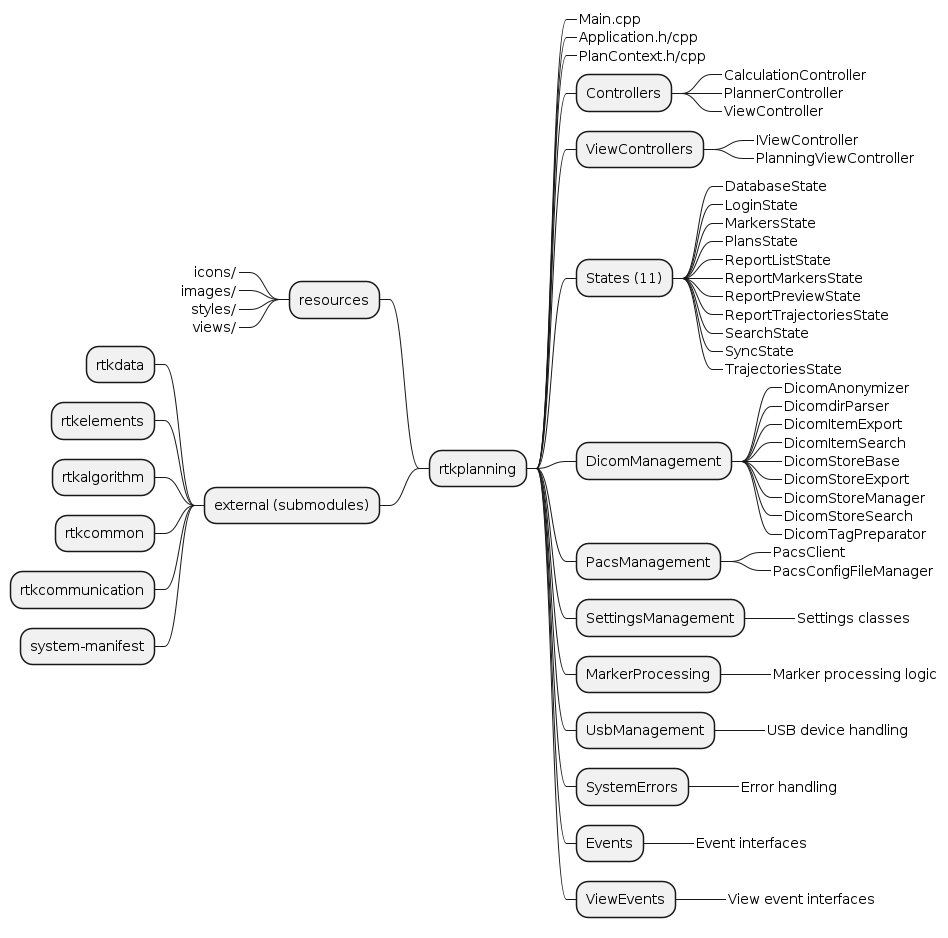

The diagram above was rendered by PlantUML. Its source (embedded in the PNG):
@startmindmap rtkplanning

+ rtkplanning
++_ Main.cpp
++_ Application.h/cpp
++_ PlanContext.h/cpp

++ Controllers
+++_ CalculationController
+++_ PlannerController
+++_ ViewController

++ ViewControllers
+++_ IViewController
+++_ PlanningViewController

++ States (11)
+++_ DatabaseState
+++_ LoginState
+++_ MarkersState
+++_ PlansState
+++_ ReportListState
+++_ ReportMarkersState
+++_ ReportPreviewState
+++_ ReportTrajectoriesState
+++_ SearchState
+++_ SyncState
+++_ TrajectoriesState

++ DicomManagement
+++_ DicomAnonymizer
+++_ DicomdirParser
+++_ DicomItemExport
+++_ DicomItemSearch
+++_ DicomStoreBase
+++_ DicomStoreExport
+++_ DicomStoreManager
+++_ DicomStoreSearch
+++_ DicomTagPreparator

++ PacsManagement
+++_ PacsClient
+++_ PacsConfigFileManager

++ SettingsManagement
+++_ Settings classes

++ MarkerProcessing
+++_ Marker processing logic

++ UsbManagement
+++_ USB device handling

++ SystemErrors
+++_ Error handling

++ Events
+++_ Event interfaces

++ ViewEvents
+++_ View event interfaces

-- resources
---_ icons/
---_ images/
---_ styles/
---_ views/

-- external (submodules)
--- rtkdata
--- rtkelements
--- rtkalgorithm
--- rtkcommon
--- rtkcommunication
--- system-manifest

@endmindmap